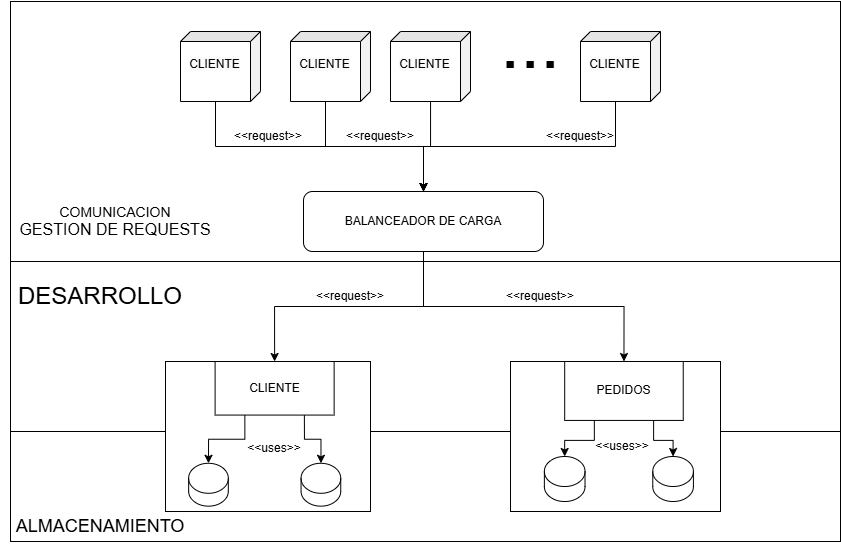

The diagram above was exported from draw.io. Its source (the exported page's mxGraphModel, read from the mxfile embedded in the PNG):
<mxGraphModel dx="1663" dy="1561" grid="1" gridSize="10" guides="1" tooltips="1" connect="1" arrows="1" fold="1" page="1" pageScale="1" pageWidth="827" pageHeight="1169" math="0" shadow="0">
  <root>
    <mxCell id="0" />
    <mxCell id="1" parent="0" />
    <mxCell id="emKq_AdqlIipAWslSwEK-11" value="" style="rounded=0;whiteSpace=wrap;html=1;" vertex="1" parent="1">
      <mxGeometry y="430" width="830" height="110" as="geometry" />
    </mxCell>
    <mxCell id="emKq_AdqlIipAWslSwEK-7" value="" style="rounded=0;whiteSpace=wrap;html=1;" vertex="1" parent="1">
      <mxGeometry y="260" width="830" height="170" as="geometry" />
    </mxCell>
    <mxCell id="emKq_AdqlIipAWslSwEK-1" value="" style="rounded=0;whiteSpace=wrap;html=1;align=left;" vertex="1" parent="1">
      <mxGeometry width="830" height="260" as="geometry" />
    </mxCell>
    <mxCell id="NqexyZV2Z3mA92YFpgRg-14" style="edgeStyle=orthogonalEdgeStyle;rounded=0;orthogonalLoop=1;jettySize=auto;html=1;exitX=0;exitY=0;exitDx=70;exitDy=45;exitPerimeter=0;entryX=0.5;entryY=0;entryDx=0;entryDy=0;" parent="1" source="NqexyZV2Z3mA92YFpgRg-5" target="NqexyZV2Z3mA92YFpgRg-13" edge="1">
      <mxGeometry relative="1" as="geometry" />
    </mxCell>
    <mxCell id="NqexyZV2Z3mA92YFpgRg-5" value="&#10;&lt;span style=&quot;color: rgb(0, 0, 0); font-family: Helvetica; font-size: 12px; font-style: normal; font-variant-ligatures: normal; font-variant-caps: normal; font-weight: 400; letter-spacing: normal; orphans: 2; text-align: center; text-indent: 0px; text-transform: none; widows: 2; word-spacing: 0px; -webkit-text-stroke-width: 0px; white-space: normal; background-color: rgb(251, 251, 251); text-decoration-thickness: initial; text-decoration-style: initial; text-decoration-color: initial; display: inline !important; float: none;&quot;&gt;CLIENTE&lt;/span&gt;&#10;&#10;" style="shape=cube;whiteSpace=wrap;html=1;boundedLbl=1;backgroundOutline=1;darkOpacity=0.05;darkOpacity2=0.1;rotation=0;size=10;direction=south;" parent="1" vertex="1">
      <mxGeometry x="170" y="30" width="80" height="70" as="geometry" />
    </mxCell>
    <mxCell id="NqexyZV2Z3mA92YFpgRg-15" style="edgeStyle=orthogonalEdgeStyle;rounded=0;orthogonalLoop=1;jettySize=auto;html=1;exitX=0;exitY=0;exitDx=70;exitDy=45;exitPerimeter=0;entryX=0.5;entryY=0;entryDx=0;entryDy=0;" parent="1" source="NqexyZV2Z3mA92YFpgRg-8" target="NqexyZV2Z3mA92YFpgRg-13" edge="1">
      <mxGeometry relative="1" as="geometry" />
    </mxCell>
    <mxCell id="NqexyZV2Z3mA92YFpgRg-8" value="&#10;&lt;span style=&quot;color: rgb(0, 0, 0); font-family: Helvetica; font-size: 12px; font-style: normal; font-variant-ligatures: normal; font-variant-caps: normal; font-weight: 400; letter-spacing: normal; orphans: 2; text-align: center; text-indent: 0px; text-transform: none; widows: 2; word-spacing: 0px; -webkit-text-stroke-width: 0px; white-space: normal; background-color: rgb(251, 251, 251); text-decoration-thickness: initial; text-decoration-style: initial; text-decoration-color: initial; display: inline !important; float: none;&quot;&gt;CLIENTE&lt;/span&gt;&#10;&#10;" style="shape=cube;whiteSpace=wrap;html=1;boundedLbl=1;backgroundOutline=1;darkOpacity=0.05;darkOpacity2=0.1;rotation=0;size=10;direction=south;" parent="1" vertex="1">
      <mxGeometry x="280" y="30" width="80" height="70" as="geometry" />
    </mxCell>
    <mxCell id="NqexyZV2Z3mA92YFpgRg-16" value="" style="edgeStyle=orthogonalEdgeStyle;rounded=0;orthogonalLoop=1;jettySize=auto;html=1;" parent="1" source="NqexyZV2Z3mA92YFpgRg-9" target="NqexyZV2Z3mA92YFpgRg-13" edge="1">
      <mxGeometry relative="1" as="geometry" />
    </mxCell>
    <mxCell id="NqexyZV2Z3mA92YFpgRg-9" value="&#10;&lt;span style=&quot;color: rgb(0, 0, 0); font-family: Helvetica; font-size: 12px; font-style: normal; font-variant-ligatures: normal; font-variant-caps: normal; font-weight: 400; letter-spacing: normal; orphans: 2; text-align: center; text-indent: 0px; text-transform: none; widows: 2; word-spacing: 0px; -webkit-text-stroke-width: 0px; white-space: normal; background-color: rgb(251, 251, 251); text-decoration-thickness: initial; text-decoration-style: initial; text-decoration-color: initial; display: inline !important; float: none;&quot;&gt;CLIENTE&lt;/span&gt;&#10;&#10;" style="shape=cube;whiteSpace=wrap;html=1;boundedLbl=1;backgroundOutline=1;darkOpacity=0.05;darkOpacity2=0.1;rotation=0;size=10;direction=south;" parent="1" vertex="1">
      <mxGeometry x="380" y="30" width="80" height="70" as="geometry" />
    </mxCell>
    <mxCell id="NqexyZV2Z3mA92YFpgRg-10" value="&lt;font style=&quot;font-size: 72px;&quot;&gt;...&lt;/font&gt;&lt;div&gt;&lt;font style=&quot;font-size: 72px;&quot;&gt;&lt;br&gt;&lt;/font&gt;&lt;/div&gt;" style="text;html=1;align=center;verticalAlign=middle;whiteSpace=wrap;rounded=0;" parent="1" vertex="1">
      <mxGeometry x="490" y="70" width="60" height="30" as="geometry" />
    </mxCell>
    <mxCell id="NqexyZV2Z3mA92YFpgRg-59" style="edgeStyle=orthogonalEdgeStyle;rounded=0;orthogonalLoop=1;jettySize=auto;html=1;exitX=0;exitY=0;exitDx=70;exitDy=45;exitPerimeter=0;entryX=0.5;entryY=0;entryDx=0;entryDy=0;" parent="1" source="NqexyZV2Z3mA92YFpgRg-11" target="NqexyZV2Z3mA92YFpgRg-13" edge="1">
      <mxGeometry relative="1" as="geometry">
        <mxPoint x="430" y="159.99999999999977" as="targetPoint" />
      </mxGeometry>
    </mxCell>
    <mxCell id="NqexyZV2Z3mA92YFpgRg-11" value="&#10;&lt;span style=&quot;color: rgb(0, 0, 0); font-family: Helvetica; font-size: 12px; font-style: normal; font-variant-ligatures: normal; font-variant-caps: normal; font-weight: 400; letter-spacing: normal; orphans: 2; text-align: center; text-indent: 0px; text-transform: none; widows: 2; word-spacing: 0px; -webkit-text-stroke-width: 0px; white-space: normal; background-color: rgb(251, 251, 251); text-decoration-thickness: initial; text-decoration-style: initial; text-decoration-color: initial; display: inline !important; float: none;&quot;&gt;CLIENTE&lt;/span&gt;&#10;&#10;" style="shape=cube;whiteSpace=wrap;html=1;boundedLbl=1;backgroundOutline=1;darkOpacity=0.05;darkOpacity2=0.1;rotation=0;size=10;direction=south;" parent="1" vertex="1">
      <mxGeometry x="570" y="30" width="80" height="70" as="geometry" />
    </mxCell>
    <mxCell id="NqexyZV2Z3mA92YFpgRg-34" style="edgeStyle=orthogonalEdgeStyle;rounded=0;orthogonalLoop=1;jettySize=auto;html=1;exitX=0.5;exitY=1;exitDx=0;exitDy=0;entryX=0.5;entryY=0;entryDx=0;entryDy=0;" parent="1" source="NqexyZV2Z3mA92YFpgRg-13" target="NqexyZV2Z3mA92YFpgRg-29" edge="1">
      <mxGeometry relative="1" as="geometry" />
    </mxCell>
    <mxCell id="NqexyZV2Z3mA92YFpgRg-35" style="edgeStyle=orthogonalEdgeStyle;rounded=0;orthogonalLoop=1;jettySize=auto;html=1;exitX=0.5;exitY=1;exitDx=0;exitDy=0;entryX=0.5;entryY=0;entryDx=0;entryDy=0;" parent="1" source="NqexyZV2Z3mA92YFpgRg-13" target="NqexyZV2Z3mA92YFpgRg-22" edge="1">
      <mxGeometry relative="1" as="geometry" />
    </mxCell>
    <mxCell id="NqexyZV2Z3mA92YFpgRg-13" value="&lt;div&gt;BALANCEADOR DE CARGA&lt;/div&gt;" style="rounded=1;whiteSpace=wrap;html=1;" parent="1" vertex="1">
      <mxGeometry x="293" y="190" width="240" height="60" as="geometry" />
    </mxCell>
    <mxCell id="NqexyZV2Z3mA92YFpgRg-39" value="" style="group" parent="1" vertex="1" connectable="0">
      <mxGeometry x="155" y="360" width="205" height="150" as="geometry" />
    </mxCell>
    <mxCell id="NqexyZV2Z3mA92YFpgRg-18" value="" style="rounded=0;whiteSpace=wrap;html=1;" parent="NqexyZV2Z3mA92YFpgRg-39" vertex="1">
      <mxGeometry width="205.00000000000003" height="150" as="geometry" />
    </mxCell>
    <mxCell id="NqexyZV2Z3mA92YFpgRg-1" value="" style="shape=cylinder3;whiteSpace=wrap;html=1;boundedLbl=1;backgroundOutline=1;size=15;" parent="NqexyZV2Z3mA92YFpgRg-39" vertex="1">
      <mxGeometry x="23.15" y="101.78" width="39.68" height="42.86" as="geometry" />
    </mxCell>
    <mxCell id="NqexyZV2Z3mA92YFpgRg-21" value="" style="shape=cylinder3;whiteSpace=wrap;html=1;boundedLbl=1;backgroundOutline=1;size=15;" parent="NqexyZV2Z3mA92YFpgRg-39" vertex="1">
      <mxGeometry x="135.56" y="101.78" width="39.68" height="42.86" as="geometry" />
    </mxCell>
    <mxCell id="NqexyZV2Z3mA92YFpgRg-27" style="edgeStyle=orthogonalEdgeStyle;rounded=0;orthogonalLoop=1;jettySize=auto;html=1;exitX=0.75;exitY=1;exitDx=0;exitDy=0;" parent="NqexyZV2Z3mA92YFpgRg-39" source="NqexyZV2Z3mA92YFpgRg-22" target="NqexyZV2Z3mA92YFpgRg-21" edge="1">
      <mxGeometry relative="1" as="geometry" />
    </mxCell>
    <mxCell id="NqexyZV2Z3mA92YFpgRg-22" value="CLIENTE" style="rounded=0;whiteSpace=wrap;html=1;" parent="NqexyZV2Z3mA92YFpgRg-39" vertex="1">
      <mxGeometry x="49.59677419354839" width="119.03225806451613" height="53.57142857142857" as="geometry" />
    </mxCell>
    <mxCell id="NqexyZV2Z3mA92YFpgRg-23" style="edgeStyle=orthogonalEdgeStyle;rounded=0;orthogonalLoop=1;jettySize=auto;html=1;exitX=0.25;exitY=1;exitDx=0;exitDy=0;entryX=0.5;entryY=0;entryDx=0;entryDy=0;entryPerimeter=0;" parent="NqexyZV2Z3mA92YFpgRg-39" source="NqexyZV2Z3mA92YFpgRg-22" target="NqexyZV2Z3mA92YFpgRg-1" edge="1">
      <mxGeometry relative="1" as="geometry" />
    </mxCell>
    <mxCell id="emKq_AdqlIipAWslSwEK-25" value="&amp;lt;&amp;lt;uses&amp;gt;&amp;gt;" style="text;html=1;align=center;verticalAlign=middle;whiteSpace=wrap;rounded=0;" vertex="1" parent="NqexyZV2Z3mA92YFpgRg-39">
      <mxGeometry x="79.11000000000001" y="71.77999999999997" width="60" height="30" as="geometry" />
    </mxCell>
    <mxCell id="NqexyZV2Z3mA92YFpgRg-41" value="" style="group" parent="1" vertex="1" connectable="0">
      <mxGeometry x="500" y="360" width="210" height="150" as="geometry" />
    </mxCell>
    <mxCell id="NqexyZV2Z3mA92YFpgRg-28" value="" style="rounded=0;whiteSpace=wrap;html=1;" parent="NqexyZV2Z3mA92YFpgRg-41" vertex="1">
      <mxGeometry width="210" height="150" as="geometry" />
    </mxCell>
    <mxCell id="NqexyZV2Z3mA92YFpgRg-29" value="PEDIDOS" style="rounded=0;whiteSpace=wrap;html=1;" parent="NqexyZV2Z3mA92YFpgRg-41" vertex="1">
      <mxGeometry x="54.19354838709678" width="118.54838709677419" height="58.928571428571416" as="geometry" />
    </mxCell>
    <mxCell id="NqexyZV2Z3mA92YFpgRg-30" value="" style="shape=cylinder3;whiteSpace=wrap;html=1;boundedLbl=1;backgroundOutline=1;size=15;" parent="NqexyZV2Z3mA92YFpgRg-41" vertex="1">
      <mxGeometry x="33.87" y="95" width="40.65" height="45" as="geometry" />
    </mxCell>
    <mxCell id="NqexyZV2Z3mA92YFpgRg-31" value="" style="shape=cylinder3;whiteSpace=wrap;html=1;boundedLbl=1;backgroundOutline=1;size=15;" parent="NqexyZV2Z3mA92YFpgRg-41" vertex="1">
      <mxGeometry x="142.26" y="95" width="40.65" height="45" as="geometry" />
    </mxCell>
    <mxCell id="NqexyZV2Z3mA92YFpgRg-32" style="edgeStyle=orthogonalEdgeStyle;rounded=0;orthogonalLoop=1;jettySize=auto;html=1;exitX=0.25;exitY=1;exitDx=0;exitDy=0;entryX=0.5;entryY=0;entryDx=0;entryDy=0;entryPerimeter=0;" parent="NqexyZV2Z3mA92YFpgRg-41" source="NqexyZV2Z3mA92YFpgRg-29" target="NqexyZV2Z3mA92YFpgRg-30" edge="1">
      <mxGeometry relative="1" as="geometry" />
    </mxCell>
    <mxCell id="NqexyZV2Z3mA92YFpgRg-33" style="edgeStyle=orthogonalEdgeStyle;rounded=0;orthogonalLoop=1;jettySize=auto;html=1;exitX=0.75;exitY=1;exitDx=0;exitDy=0;entryX=0.5;entryY=0;entryDx=0;entryDy=0;entryPerimeter=0;" parent="NqexyZV2Z3mA92YFpgRg-41" source="NqexyZV2Z3mA92YFpgRg-29" target="NqexyZV2Z3mA92YFpgRg-31" edge="1">
      <mxGeometry relative="1" as="geometry" />
    </mxCell>
    <mxCell id="emKq_AdqlIipAWslSwEK-24" value="&amp;lt;&amp;lt;uses&amp;gt;&amp;gt;" style="text;html=1;align=center;verticalAlign=middle;whiteSpace=wrap;rounded=0;" vertex="1" parent="NqexyZV2Z3mA92YFpgRg-41">
      <mxGeometry x="82.25999999999999" y="70" width="60" height="30" as="geometry" />
    </mxCell>
    <mxCell id="emKq_AdqlIipAWslSwEK-2" value="&lt;font style=&quot;font-size: 14px;&quot;&gt;COMUNICACION&lt;/font&gt;&lt;div&gt;&lt;font size=&quot;3&quot;&gt;GESTION DE REQUESTS&lt;/font&gt;&lt;/div&gt;" style="text;html=1;align=center;verticalAlign=middle;whiteSpace=wrap;rounded=0;" vertex="1" parent="1">
      <mxGeometry x="-10" y="180" width="230" height="80" as="geometry" />
    </mxCell>
    <mxCell id="emKq_AdqlIipAWslSwEK-8" value="&lt;font style=&quot;font-size: 24px;&quot;&gt;DESARROLLO&lt;/font&gt;" style="text;html=1;align=center;verticalAlign=middle;whiteSpace=wrap;rounded=0;" vertex="1" parent="1">
      <mxGeometry x="60" y="280" width="60" height="30" as="geometry" />
    </mxCell>
    <mxCell id="emKq_AdqlIipAWslSwEK-12" value="&lt;font style=&quot;font-size: 18px;&quot;&gt;ALMACENAMIENTO&lt;/font&gt;" style="text;html=1;align=center;verticalAlign=middle;whiteSpace=wrap;rounded=0;" vertex="1" parent="1">
      <mxGeometry x="60" y="510" width="60" height="30" as="geometry" />
    </mxCell>
    <mxCell id="emKq_AdqlIipAWslSwEK-13" style="edgeStyle=orthogonalEdgeStyle;rounded=0;orthogonalLoop=1;jettySize=auto;html=1;exitX=0.5;exitY=1;exitDx=0;exitDy=0;" edge="1" parent="1" source="emKq_AdqlIipAWslSwEK-12" target="emKq_AdqlIipAWslSwEK-12">
      <mxGeometry relative="1" as="geometry" />
    </mxCell>
    <mxCell id="emKq_AdqlIipAWslSwEK-19" value="&amp;lt;&amp;lt;request&amp;gt;&amp;gt;" style="text;html=1;align=center;verticalAlign=middle;whiteSpace=wrap;rounded=0;" vertex="1" parent="1">
      <mxGeometry x="540" y="120" width="60" height="30" as="geometry" />
    </mxCell>
    <mxCell id="emKq_AdqlIipAWslSwEK-20" value="&amp;lt;&amp;lt;request&amp;gt;&amp;gt;" style="text;html=1;align=center;verticalAlign=middle;whiteSpace=wrap;rounded=0;" vertex="1" parent="1">
      <mxGeometry x="340" y="120" width="60" height="30" as="geometry" />
    </mxCell>
    <mxCell id="emKq_AdqlIipAWslSwEK-21" value="&amp;lt;&amp;lt;request&amp;gt;&amp;gt;" style="text;html=1;align=center;verticalAlign=middle;whiteSpace=wrap;rounded=0;" vertex="1" parent="1">
      <mxGeometry x="227.5" y="120" width="60" height="30" as="geometry" />
    </mxCell>
    <mxCell id="emKq_AdqlIipAWslSwEK-22" value="&amp;lt;&amp;lt;request&amp;gt;&amp;gt;" style="text;html=1;align=center;verticalAlign=middle;whiteSpace=wrap;rounded=0;" vertex="1" parent="1">
      <mxGeometry x="500" y="280" width="60" height="30" as="geometry" />
    </mxCell>
    <mxCell id="emKq_AdqlIipAWslSwEK-23" value="&amp;lt;&amp;lt;request&amp;gt;&amp;gt;" style="text;html=1;align=center;verticalAlign=middle;whiteSpace=wrap;rounded=0;" vertex="1" parent="1">
      <mxGeometry x="310" y="280" width="60" height="30" as="geometry" />
    </mxCell>
  </root>
</mxGraphModel>